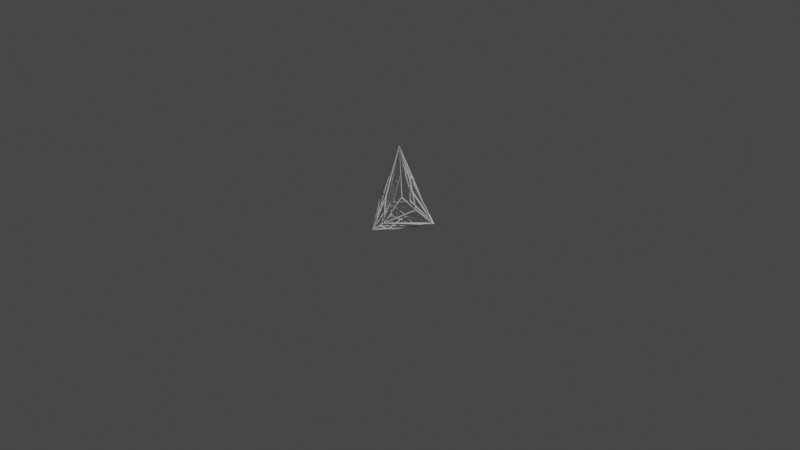 # Source: piece_factory.blend  (saved by Blender 2.82.7; exported with 4.5.12 LTS)
import bpy
from mathutils import Matrix  # noqa: F401  (used for matrix-valued properties, if any)

bpy.ops.wm.read_factory_settings(use_empty=True)
scene = bpy.context.scene
scene.name = 'Scene'

# ---- collections
col_collection = bpy.data.collections.new('Collection'); scene.collection.children.link(col_collection)

# ---- world
world_world = bpy.data.worlds.new('World'); scene.world = world_world
world_world.use_nodes = True; world_world.node_tree.nodes.clear()
_N = world_world.node_tree.nodes; _L = world_world.node_tree.links
n0 = _N.new('ShaderNodeOutputWorld'); n0.name = 'World Output'; n0.location = (300, 300)
n1 = _N.new('ShaderNodeBackground'); n1.name = 'Background'; n1.location = (10, 300)
n1.inputs[0].default_value = (0.05088, 0.05088, 0.05088, 1.0)
_L.new(n1.outputs[0], n0.inputs[0])
n0.is_active_output = True
world_world.color = (0.05088, 0.05088, 0.05088)
world_world.use_sun_shadow = False
world_world.sun_shadow_jitter_overblur = 0.0

# ---- cameras
cam_camera = bpy.data.cameras.new('Camera')
cam_camera.clip_end = 100.0
cam_camera.ortho_scale = 7.314

# ---- lights
light_light = bpy.data.lights.new('Light', 'POINT')
light_light.transmission_factor = 0.0
light_light.energy = 1000.0
light_light.shadow_soft_size = 0.1
light_light.shadow_maximum_resolution = 0.006
light_light.use_absolute_resolution = True

# ---- meshes
me_prepped_for_lamp_001 = bpy.data.meshes.new('Prepped For Lamp.001')
me_prepped_for_lamp_001.from_pydata([(-0.000299, -0.3478, 0.003668), (-0.0004522, -0.3664, -0.003608), (0.05624, -0.2661, 0.06585), (0.07186, -0.2785, 0.06733), (0.01088, -0.1853, 0.305), (0.01185, -0.2036, 0.3131), (-0.0664, -0.1549, 0.3167), (-0.07831, -0.1696, 0.3232), (0.1236, -0.08672, 0.3056), (0.1398, -0.09714, 0.3111), (0.2124, 0.01926, 0.1672), (0.2307, 0.01217, 0.1711), (-0.1492, -0.1124, 0.1343), (-0.1661, -0.1228, 0.136), (0.2985, 0.1703, 0.006532), (0.3157, 0.1658, -0.002648), (0.0007875, -0.001249, 0.7863), (0.0009334, -0.001358, 0.8063), (-0.2205, 0.02634, 0.1278), (-0.2388, 0.01884, 0.1309), (-0.1133, -0.02756, 0.4364), (-0.131, -0.03446, 0.4427), (0.1079, 0.0322, 0.4677), (0.1262, 0.03551, 0.4752), (-0.02257, 0.1568, 0.2825), (-0.02361, 0.1762, 0.2872), (-0.0399, 0.183, 0.1233), (-0.04015, 0.203, 0.1245), (0.3012, 0.1749, 0.003152), (0.3172, 0.185, -0.003081), (0.08668, 0.07794, 0.4637), (0.09899, 0.09173, 0.4713), (-0.1507, 0.06083, 0.3533), (-0.1687, 0.06456, 0.3612), (-0.02668, 0.06844, 0.5627), (-0.03081, 0.08681, 0.5695), (0.04954, 0.1278, 0.3743), (0.05342, 0.1464, 0.3803), (-0.1335, 0.1018, 0.3438), (-0.1485, 0.112, 0.3523), (-0.04122, -0.2099, -0.02127), (-0.04931, -0.2158, -0.03859), (0.02175, -0.1795, -0.03813), (0.02529, -0.1844, -0.05719), (-0.2709, 0.1232, 0.02341), (-0.288, 0.1133, 0.02053), (0.2205, 0.07766, -0.01332), (0.2317, 0.0717, -0.0288), (-0.02496, -0.06165, -0.05782), (-0.02652, -0.06385, -0.07764), (0.1335, 0.07793, -0.04507), (0.137, 0.08026, -0.06461), (-0.1745, 0.05691, -0.0323), (-0.1818, 0.05471, -0.05079), (-0.06605, 0.07335, -0.05414), (-0.06751, 0.07717, -0.07371), (-0.2797, 0.1726, 0.02167), (-0.2857, 0.1915, 0.02383), (-0.3007, 0.1708, 0.004643), (-0.3171, 0.1793, -0.00301), (-0.0397, 0.1342, -0.02722), (-0.03981, 0.1451, -0.044), (0.002504, -0.3511, 0.007483), (0.05612, -0.2764, 0.07105), (0.01222, -0.1983, 0.2999), (0.003569, -0.1953, 0.3029), (-0.06582, -0.1674, 0.3143), (-0.001156, -0.3522, 0.008703), (0.06263, -0.269, 0.07594), (0.001365, -0.004882, 0.787), (0.02072, -0.1909, 0.3089), (0.06759, -0.2648, 0.07225), (0.2162, 0.007608, 0.1715), (0.1333, -0.09219, 0.2985), (-0.0736, -0.164, 0.3101), (-0.1512, -0.1245, 0.1385), (-0.003949, -0.3505, 0.00663), (0.06475, -0.2675, 0.07536), (0.1244, -0.09822, 0.311), (0.002552, -0.003941, 0.7868), (0.06885, -0.2636, 0.06746), (0.3028, 0.1602, 0.006252), (0.2205, 0.01367, 0.1594), (0.005403, -0.1899, 0.3157), (0.0002379, -0.004742, 0.787), (-0.06441, -0.1626, 0.326), (0.1342, -0.08277, 0.3115), (0.2174, 0.01273, 0.1778), (0.003811, -0.002063, 0.7868), (-0.07302, -0.1569, 0.3283), (-0.001512, -0.003302, 0.7868), (-0.1157, -0.03792, 0.4428), (-0.07815, -0.1544, 0.3179), (-0.1213, -0.03622, 0.4311), (-0.1549, -0.1173, 0.1448), (0.2182, 0.01587, 0.1786), (0.1165, 0.02388, 0.471), (0.004197, -0.0006681, 0.7869), (0.2219, 0.02509, 0.1726), (0.3035, 0.1635, 0.01007), (0.1205, 0.03487, 0.4621), (-0.01324, 0.165, 0.2856), (0.05118, 0.1392, 0.3675), (0.3025, 0.1794, 0.007465), (-0.01997, 0.1637, 0.2939), (-0.02674, 0.08058, 0.5568), (0.04157, 0.1367, 0.3786), (-0.03163, 0.1914, 0.1291), (-0.01939, 0.1676, 0.2756), (0.3005, 0.18, 0.005045), (0.09392, 0.07736, 0.4741), (0.003851, 0.0004324, 0.7869), (0.1116, 0.03955, 0.4776), (-0.1563, 0.05817, 0.3655), (-0.1217, -0.0217, 0.4432), (-0.002485, -0.001016, 0.7869), (0.3033, 0.166, 0.01092), (0.09887, 0.07952, 0.4616), (0.1166, 0.04153, 0.465), (0.0528, 0.1331, 0.3864), (0.002742, 0.001487, 0.7869), (0.08357, 0.08809, 0.4694), (-0.1244, -0.03158, 0.4299), (-0.2249, 0.01614, 0.1353), (-0.1599, -0.11, 0.1412), (-0.01884, 0.07676, 0.5672), (0.0008262, 0.001887, 0.7868), (0.04901, 0.1341, 0.3865), (-0.3052, 0.1694, 0.008182), (-0.2304, 0.03112, 0.1345), (-0.1256, -0.0282, 0.4306), (-0.277, 0.181, 0.0309), (-0.03079, 0.08006, 0.5566), (-0.03206, 0.1633, 0.2879), (-0.0331, 0.07908, 0.5572), (-0.2786, 0.1801, 0.0317), (-0.1352, 0.115, 0.3467), (-0.2791, 0.1794, 0.0317), (-0.1593, 0.07019, 0.3507), (-0.1471, 0.1014, 0.3424), (-0.1613, 0.05415, 0.3523), (-0.3053, 0.1717, 0.009485), (-0.1255, -0.02532, 0.4321), (-0.3048, 0.1672, 0.005441), (-0.2819, 0.1229, 0.03049), (-0.2331, 0.0293, 0.1228), (-0.2744, 0.182, 0.02833), (-0.02737, 0.1676, 0.2759), (-0.04795, 0.191, 0.1296), (-0.303, 0.1746, 0.00884), (-0.1631, 0.06568, 0.3484), (-0.2886, 0.1748, 0.02639), (-0.1415, 0.09983, 0.3551), (-0.1541, 0.06866, 0.363), (-0.002315, 0.0004986, 0.787), (0.0571, 0.1379, 0.3691), (0.3038, 0.1757, 0.007553), (0.3047, 0.1734, 0.006068), (-0.0372, 0.07248, 0.5675), (-0.1372, 0.1052, 0.3571), (-0.001224, 0.001442, 0.7869), (0.06067, 0.1332, 0.3771), (0.09308, 0.08829, 0.4582), (0.3022, 0.1669, 0.01059), (-0.001199, -0.3474, -0.002299), (-0.03617, -0.217, -0.03019), (0.01775, -0.1896, -0.04489), (0.004755, -0.3489, 0.002586), (0.2217, 0.0658, -0.01972), (0.06277, -0.2696, 0.05703), (-0.004416, -0.348, -0.0007544), (-0.2741, 0.1099, 0.02114), (-0.05158, -0.2157, -0.02271), (0.00266, -0.3477, -0.001521), (0.03138, -0.1847, -0.04215), (0.2206, 0.06629, -0.02125), (-0.005491, -0.3489, 0.00241), (-0.1568, -0.1168, 0.1253), (-0.2747, 0.1096, 0.02378), (0.01427, -0.1782, -0.04711), (-0.03951, -0.2051, -0.0326), (-0.02444, -0.07245, -0.06568), (0.3037, 0.1716, -0.0001019), (0.06848, -0.2635, 0.06483), (0.2306, 0.07224, -0.01248), (0.2173, 0.07052, -0.02348), (0.02863, -0.1733, -0.04738), (0.1399, 0.07083, -0.05164), (0.1294, 0.07099, -0.05502), (0.02361, -0.172, -0.04863), (-0.01615, -0.06491, -0.06591), (-0.03443, -0.06614, -0.06412), (-0.04693, -0.2031, -0.0314), (-0.1719, 0.04807, -0.04204), (0.2977, 0.1713, 0.001084), (0.06881, -0.2636, 0.06531), (0.306, 0.1706, 0.001474), (0.126, 0.07548, -0.0554), (-0.02299, -0.05315, -0.06721), (-0.05871, 0.06936, -0.06381), (-0.3025, 0.1676, -0.00069), (-0.1842, 0.05053, -0.03558), (-0.0503, -0.2042, -0.02979), (0.2225, 0.08377, -0.0232), (0.1445, 0.08137, -0.05166), (0.3018, 0.1736, -0.002097), (-0.299, 0.1744, 0.0001424), (0.2992, 0.1794, -0.0004647), (-0.03958, 0.1469, -0.02868), (-0.2793, 0.1793, 0.01374), (0.2992, 0.18, 0.0002332), (-0.2996, 0.1762, 0.004164), (-0.3038, 0.1665, 0.002085), (-0.05094, -0.2047, -0.02896), (-0.2765, 0.119, 0.01244), (-0.03975, 0.192, 0.1139), (0.2994, 0.1802, 0.001919), (-0.2728, 0.1822, 0.02452), (-0.1687, 0.05341, -0.04334), (-0.07191, 0.06677, -0.06266), (-0.03135, -0.05451, -0.06688), (0.1341, 0.08814, -0.05074), (-0.02981, 0.1386, -0.03562), (0.2999, 0.1769, -0.00183), (0.1254, 0.08065, -0.05454), (-0.05864, 0.0805, -0.0614), (-0.0356, 0.1312, -0.03903), (-0.2757, 0.1109, 0.02756), (-0.1621, -0.1089, 0.133), (-0.2279, 0.01902, 0.1202), (-0.2994, 0.1725, -0.001066), (-0.04844, 0.135, -0.03718), (-0.07044, 0.08357, -0.05974), (-0.3007, 0.1699, -0.001582), (-0.07647, 0.07631, -0.06167), (-0.1753, 0.06538, -0.0411)], [], [(62, 63, 2, 0), (63, 62, 1, 3), (63, 64, 4, 2), (64, 63, 3, 5), (64, 62, 0, 4), (62, 64, 5, 1), (65, 66, 6, 4), (66, 65, 5, 7), (66, 67, 0, 6), (67, 66, 7, 1), (67, 65, 4, 0), (65, 67, 1, 5), (68, 69, 16, 2), (69, 68, 3, 17), (69, 70, 4, 16), (70, 69, 17, 5), (70, 68, 2, 4), (68, 70, 5, 3), (71, 72, 10, 2), (72, 71, 3, 11), (72, 73, 8, 10), (73, 72, 11, 9), (73, 71, 2, 8), (71, 73, 9, 3), (74, 75, 12, 6), (75, 74, 7, 13), (75, 76, 0, 12), (76, 75, 13, 1), (76, 74, 6, 0), (74, 76, 1, 7), (77, 78, 8, 2), (78, 77, 3, 9), (78, 79, 16, 8), (79, 78, 9, 17), (79, 77, 2, 16), (77, 79, 17, 3), (80, 81, 14, 2), (81, 80, 3, 15), (81, 82, 10, 14), (82, 81, 15, 11), (82, 80, 2, 10), (80, 82, 11, 3), (83, 84, 16, 4), (84, 83, 5, 17), (84, 85, 6, 16), (85, 84, 17, 7), (85, 83, 4, 6), (83, 85, 7, 5), (86, 87, 10, 8), (87, 86, 9, 11), (87, 88, 16, 10), (88, 87, 11, 17), (88, 86, 8, 16), (86, 88, 17, 9), (89, 90, 16, 6), (90, 89, 7, 17), (90, 91, 20, 16), (91, 90, 17, 21), (91, 89, 6, 20), (89, 91, 21, 7), (92, 93, 20, 6), (93, 92, 7, 21), (93, 94, 12, 20), (94, 93, 21, 13), (94, 92, 6, 12), (92, 94, 13, 7), (95, 96, 22, 10), (96, 95, 11, 23), (96, 97, 16, 22), (97, 96, 23, 17), (97, 95, 10, 16), (95, 97, 17, 11), (98, 99, 14, 10), (99, 98, 11, 15), (99, 100, 22, 14), (100, 99, 15, 23), (100, 98, 10, 22), (98, 100, 23, 11), (101, 102, 36, 24), (102, 101, 25, 37), (102, 103, 28, 36), (103, 102, 37, 29), (103, 101, 24, 28), (101, 103, 29, 25), (104, 105, 34, 24), (105, 104, 25, 35), (105, 106, 36, 34), (106, 105, 35, 37), (106, 104, 24, 36), (104, 106, 37, 25), (107, 108, 24, 26), (108, 107, 27, 25), (108, 109, 28, 24), (109, 108, 25, 29), (109, 107, 26, 28), (107, 109, 29, 27), (110, 111, 16, 30), (111, 110, 31, 17), (111, 112, 22, 16), (112, 111, 17, 23), (112, 110, 30, 22), (110, 112, 23, 31), (113, 114, 20, 32), (114, 113, 33, 21), (114, 115, 16, 20), (115, 114, 21, 17), (115, 113, 32, 16), (113, 115, 17, 33), (116, 117, 30, 14), (117, 116, 15, 31), (117, 118, 22, 30), (118, 117, 31, 23), (118, 116, 14, 22), (116, 118, 23, 15), (119, 120, 16, 36), (120, 119, 37, 17), (120, 121, 30, 16), (121, 120, 17, 31), (121, 119, 36, 30), (119, 121, 31, 37), (122, 123, 18, 20), (123, 122, 21, 19), (123, 124, 12, 18), (124, 123, 19, 13), (124, 122, 20, 12), (122, 124, 13, 21), (125, 126, 16, 34), (126, 125, 35, 17), (126, 127, 36, 16), (127, 126, 17, 37), (127, 125, 34, 36), (125, 127, 37, 35), (128, 129, 18, 58), (129, 128, 59, 19), (129, 130, 20, 18), (130, 129, 19, 21), (130, 128, 58, 20), (128, 130, 21, 59), (131, 132, 34, 56), (132, 131, 57, 35), (132, 133, 24, 34), (133, 132, 35, 25), (133, 131, 56, 24), (131, 133, 25, 57), (134, 135, 56, 34), (135, 134, 35, 57), (135, 136, 38, 56), (136, 135, 57, 39), (136, 134, 34, 38), (134, 136, 39, 35), (137, 138, 32, 56), (138, 137, 57, 33), (138, 139, 38, 32), (139, 138, 33, 39), (139, 137, 56, 38), (137, 139, 39, 57), (140, 141, 58, 32), (141, 140, 33, 59), (141, 142, 20, 58), (142, 141, 59, 21), (142, 140, 32, 20), (140, 142, 21, 33), (143, 144, 44, 58), (144, 143, 59, 45), (144, 145, 18, 44), (145, 144, 45, 19), (145, 143, 58, 18), (143, 145, 19, 59), (146, 147, 24, 56), (147, 146, 57, 25), (147, 148, 26, 24), (148, 147, 25, 27), (148, 146, 56, 26), (146, 148, 27, 57), (149, 150, 32, 58), (150, 149, 59, 33), (150, 151, 56, 32), (151, 150, 33, 57), (151, 149, 58, 56), (149, 151, 57, 59), (152, 153, 32, 38), (153, 152, 39, 33), (153, 154, 16, 32), (154, 153, 33, 17), (154, 152, 38, 16), (152, 154, 17, 39), (155, 156, 14, 36), (156, 155, 37, 15), (156, 157, 28, 14), (157, 156, 15, 29), (157, 155, 36, 28), (155, 157, 29, 37), (158, 159, 38, 34), (159, 158, 35, 39), (159, 160, 16, 38), (160, 159, 39, 17), (160, 158, 34, 16), (158, 160, 17, 35), (161, 162, 30, 36), (162, 161, 37, 31), (162, 163, 14, 30), (163, 162, 31, 15), (163, 161, 36, 14), (161, 163, 15, 37), (164, 165, 40, 0), (165, 164, 1, 41), (165, 166, 42, 40), (166, 165, 41, 43), (166, 164, 0, 42), (164, 166, 43, 1), (167, 168, 46, 0), (168, 167, 1, 47), (168, 169, 2, 46), (169, 168, 47, 3), (169, 167, 0, 2), (167, 169, 3, 1), (170, 171, 44, 0), (171, 170, 1, 45), (171, 172, 40, 44), (172, 171, 45, 41), (172, 170, 0, 40), (170, 172, 41, 1), (173, 174, 42, 0), (174, 173, 1, 43), (174, 175, 46, 42), (175, 174, 43, 47), (175, 173, 0, 46), (173, 175, 47, 1), (176, 177, 12, 0), (177, 176, 1, 13), (177, 178, 44, 12), (178, 177, 13, 45), (178, 176, 0, 44), (176, 178, 45, 1), (179, 180, 40, 42), (180, 179, 43, 41), (180, 181, 48, 40), (181, 180, 41, 49), (181, 179, 42, 48), (179, 181, 49, 43), (182, 183, 2, 28), (183, 182, 29, 3), (183, 184, 46, 2), (184, 183, 3, 47), (184, 182, 28, 46), (182, 184, 47, 29), (185, 186, 42, 46), (186, 185, 47, 43), (186, 187, 50, 42), (187, 186, 43, 51), (187, 185, 46, 50), (185, 187, 51, 47), (188, 189, 42, 50), (189, 188, 51, 43), (189, 190, 48, 42), (190, 189, 43, 49), (190, 188, 50, 48), (188, 190, 49, 51), (191, 192, 40, 48), (192, 191, 49, 41), (192, 193, 52, 40), (193, 192, 41, 53), (193, 191, 48, 52), (191, 193, 53, 49), (194, 195, 2, 14), (195, 194, 15, 3), (195, 196, 28, 2), (196, 195, 3, 29), (196, 194, 14, 28), (194, 196, 29, 15), (197, 198, 48, 50), (198, 197, 51, 49), (198, 199, 54, 48), (199, 198, 49, 55), (199, 197, 50, 54), (197, 199, 55, 51), (200, 201, 52, 58), (201, 200, 59, 53), (201, 202, 40, 52), (202, 201, 53, 41), (202, 200, 58, 40), (200, 202, 41, 59), (203, 204, 50, 46), (204, 203, 47, 51), (204, 205, 28, 50), (205, 204, 51, 29), (205, 203, 46, 28), (203, 205, 29, 47), (206, 207, 28, 58), (207, 206, 59, 29), (207, 208, 60, 28), (208, 207, 29, 61), (208, 206, 58, 60), (206, 208, 61, 59), (209, 210, 28, 56), (210, 209, 57, 29), (210, 211, 58, 28), (211, 210, 29, 59), (211, 209, 56, 58), (209, 211, 59, 57), (212, 213, 40, 58), (213, 212, 59, 41), (213, 214, 44, 40), (214, 213, 41, 45), (214, 212, 58, 44), (212, 214, 45, 59), (215, 216, 28, 26), (216, 215, 27, 29), (216, 217, 56, 28), (217, 216, 29, 57), (217, 215, 26, 56), (215, 217, 57, 27), (218, 219, 54, 52), (219, 218, 53, 55), (219, 220, 48, 54), (220, 219, 55, 49), (220, 218, 52, 48), (218, 220, 49, 53), (221, 222, 60, 50), (222, 221, 51, 61), (222, 223, 28, 60), (223, 222, 61, 29), (223, 221, 50, 28), (221, 223, 29, 51), (224, 225, 54, 50), (225, 224, 51, 55), (225, 226, 60, 54), (226, 225, 55, 61), (226, 224, 50, 60), (224, 226, 61, 51), (227, 228, 12, 44), (228, 227, 45, 13), (228, 229, 18, 12), (229, 228, 13, 19), (229, 227, 44, 18), (227, 229, 19, 45), (230, 231, 60, 58), (231, 230, 59, 61), (231, 232, 54, 60), (232, 231, 61, 55), (232, 230, 58, 54), (230, 232, 55, 59), (233, 234, 54, 58), (234, 233, 59, 55), (234, 235, 52, 54), (235, 234, 55, 53), (235, 233, 58, 52), (233, 235, 53, 59)])
me_prepped_for_lamp_001.use_remesh_fix_poles = True
me_prepped_for_lamp_001.use_remesh_preserve_attributes = False
me_prepped_for_lamp_001.use_mirror_vertex_groups = False
me_prepped_for_lamp_001.update()

# ---- objects
ob_light = bpy.data.objects.new('Light', light_light)
ob_camera = bpy.data.objects.new('Camera', cam_camera)
ob_58_faces = bpy.data.objects.new('58_faces', me_prepped_for_lamp_001)

# ---- transforms, parenting, visibility, modifiers, constraints
ob_light.location = (4.076, 1.005, 5.904)
ob_light.rotation_euler = (0.6503, 0.05522, 1.866)
ob_light.lock_rotations_4d = False
ob_light.empty_display_type = 'ARROWS'
ob_light.color = (0.0, 0.0, 0.0, 0.0)
ob_light.lineart.crease_threshold = 0.0
ob_camera.location = (7.359, -6.926, 4.958)
ob_camera.rotation_euler = (1.109, 0.0, 0.8149)
ob_camera.lock_rotations_4d = False
ob_camera.empty_display_type = 'ARROWS'
ob_camera.color = (0.0, 0.0, 0.0, 0.0)
ob_camera.display_type = 'WIRE'
ob_camera.lineart.crease_threshold = 0.0
ob_58_faces.location = (0.0, 0.0, 0.0)
ob_58_faces.lineart.crease_threshold = 0.0

# ---- collection membership
col_collection.objects.link(ob_light)
col_collection.objects.link(ob_camera)
col_collection.objects.link(ob_58_faces)

# ---- scene / render settings (as saved in the file)
scene.camera = ob_camera
scene.frame_start = 1; scene.frame_end = 250; scene.frame_set(1)
scene.render.engine = 'BLENDER_EEVEE_NEXT'
scene.cycles.use_denoising = False
scene.cycles.samples = 128
scene.cycles.sampling_pattern = 'TABULATED_SOBOL'
scene.cycles.use_adaptive_sampling = False
scene.cycles.use_light_tree = False
scene.view_settings.view_transform = 'Filmic'
bpy.context.view_layer.update()
